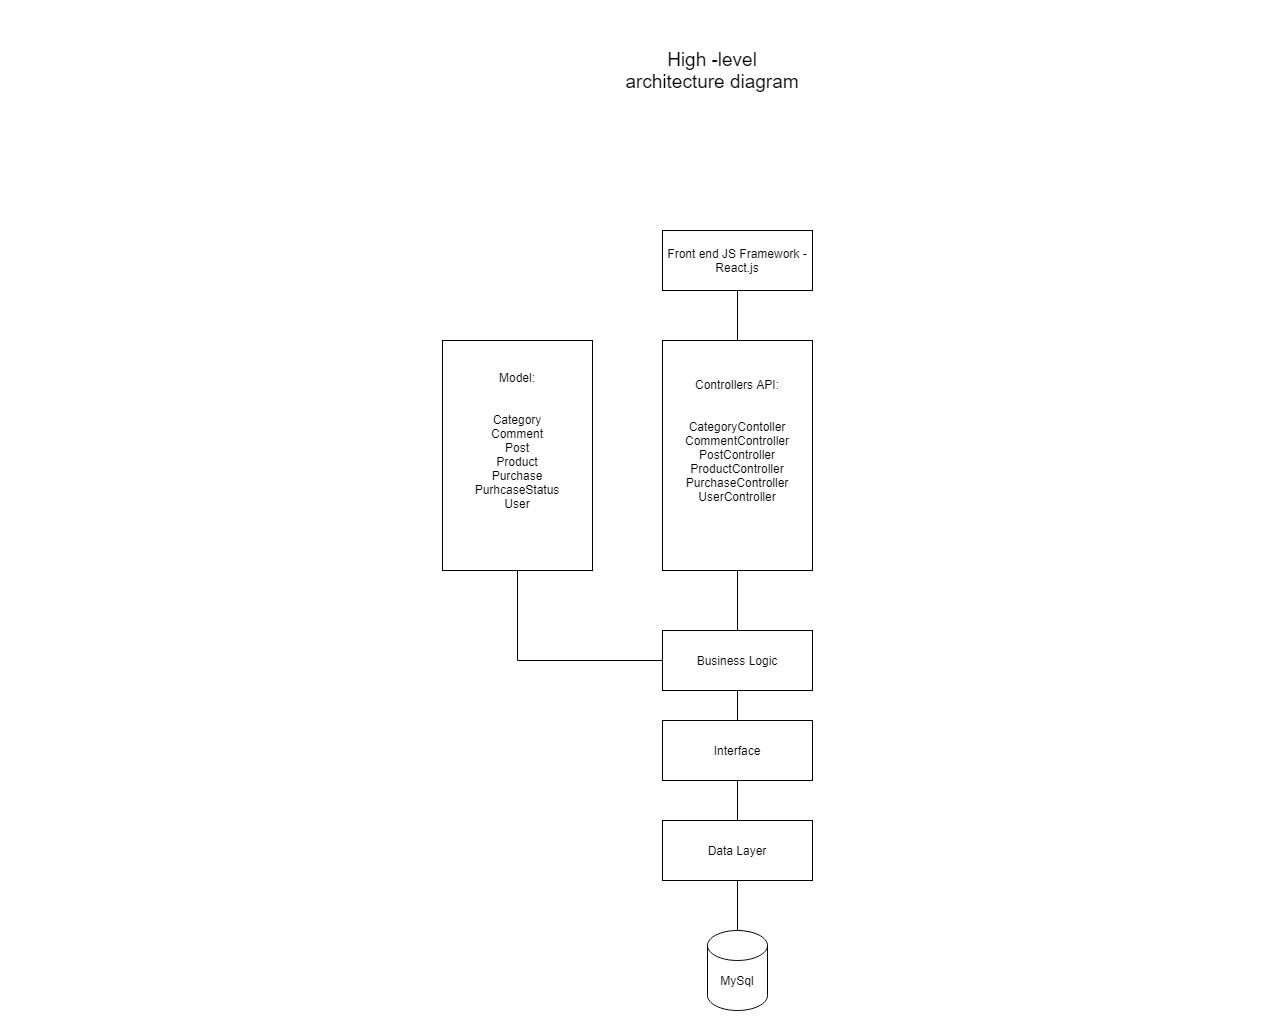

The diagram above was exported from draw.io. Its source (the exported page's mxGraphModel, read from the mxfile embedded in the PNG):
<mxGraphModel dx="3457" dy="2443" grid="1" gridSize="10" guides="1" tooltips="1" connect="1" arrows="1" fold="1" page="1" pageScale="1" pageWidth="850" pageHeight="1100" math="0" shadow="0">
  <root>
    <mxCell id="0" />
    <mxCell id="1" parent="0" />
    <mxCell id="N8T_g3OZemXepbfcWjFG-1" value="" style="rounded=0;whiteSpace=wrap;html=1;" parent="1" vertex="1">
      <mxGeometry x="50" y="40" width="150" height="230" as="geometry" />
    </mxCell>
    <mxCell id="N8T_g3OZemXepbfcWjFG-2" value="Model:&lt;br&gt;&lt;br&gt;&lt;br&gt;Category&lt;br&gt;Comment&lt;br&gt;Post&lt;br&gt;Product&lt;br&gt;Purchase&lt;br&gt;PurhcaseStatus&lt;br&gt;User" style="text;html=1;strokeColor=none;fillColor=none;align=center;verticalAlign=middle;whiteSpace=wrap;rounded=0;" parent="1" vertex="1">
      <mxGeometry x="70" y="40" width="110" height="200" as="geometry" />
    </mxCell>
    <mxCell id="N8T_g3OZemXepbfcWjFG-3" value="" style="rounded=0;whiteSpace=wrap;html=1;" parent="1" vertex="1">
      <mxGeometry x="270" y="40" width="150" height="230" as="geometry" />
    </mxCell>
    <mxCell id="N8T_g3OZemXepbfcWjFG-6" style="edgeStyle=orthogonalEdgeStyle;rounded=0;orthogonalLoop=1;jettySize=auto;html=1;entryX=0.5;entryY=1;entryDx=0;entryDy=0;endArrow=none;endFill=0;" parent="1" source="N8T_g3OZemXepbfcWjFG-4" target="N8T_g3OZemXepbfcWjFG-5" edge="1">
      <mxGeometry relative="1" as="geometry" />
    </mxCell>
    <mxCell id="N8T_g3OZemXepbfcWjFG-4" value="Controllers API:&lt;br&gt;&lt;br&gt;&lt;br&gt;CategoryContoller&lt;br&gt;CommentController&lt;br&gt;PostController&lt;br&gt;ProductController&lt;br&gt;PurchaseController&lt;br&gt;UserController" style="text;html=1;strokeColor=none;fillColor=none;align=center;verticalAlign=middle;whiteSpace=wrap;rounded=0;" parent="1" vertex="1">
      <mxGeometry x="290" y="40" width="110" height="200" as="geometry" />
    </mxCell>
    <mxCell id="N8T_g3OZemXepbfcWjFG-5" value="Front end JS Framework - React.js" style="rounded=0;whiteSpace=wrap;html=1;" parent="1" vertex="1">
      <mxGeometry x="270" y="-70" width="150" height="60" as="geometry" />
    </mxCell>
    <mxCell id="N8T_g3OZemXepbfcWjFG-7" value="&lt;font style=&quot;font-size: 19px&quot;&gt;High -level architecture diagram&lt;/font&gt;" style="text;html=1;strokeColor=none;fillColor=none;align=center;verticalAlign=middle;whiteSpace=wrap;rounded=0;" parent="1" vertex="1">
      <mxGeometry x="230" y="-240" width="180" height="20" as="geometry" />
    </mxCell>
    <mxCell id="YLfXgRw2uYYB8Oxm9C6N-1" style="edgeStyle=orthogonalEdgeStyle;rounded=0;orthogonalLoop=1;jettySize=auto;html=1;endArrow=none;endFill=0;" edge="1" parent="1" source="N8T_g3OZemXepbfcWjFG-9" target="N8T_g3OZemXepbfcWjFG-3">
      <mxGeometry relative="1" as="geometry" />
    </mxCell>
    <mxCell id="YLfXgRw2uYYB8Oxm9C6N-3" style="edgeStyle=orthogonalEdgeStyle;rounded=0;orthogonalLoop=1;jettySize=auto;html=1;entryX=0.5;entryY=1;entryDx=0;entryDy=0;endArrow=none;endFill=0;" edge="1" parent="1" source="N8T_g3OZemXepbfcWjFG-9" target="N8T_g3OZemXepbfcWjFG-1">
      <mxGeometry relative="1" as="geometry" />
    </mxCell>
    <mxCell id="N8T_g3OZemXepbfcWjFG-9" value="Business Logic" style="rounded=0;whiteSpace=wrap;html=1;" parent="1" vertex="1">
      <mxGeometry x="270" y="330" width="150" height="60" as="geometry" />
    </mxCell>
    <mxCell id="YLfXgRw2uYYB8Oxm9C6N-2" style="edgeStyle=orthogonalEdgeStyle;rounded=0;orthogonalLoop=1;jettySize=auto;html=1;entryX=0.5;entryY=0;entryDx=0;entryDy=0;endArrow=none;endFill=0;" edge="1" parent="1" source="N8T_g3OZemXepbfcWjFG-10" target="N8T_g3OZemXepbfcWjFG-11">
      <mxGeometry relative="1" as="geometry" />
    </mxCell>
    <mxCell id="YLfXgRw2uYYB8Oxm9C6N-4" style="edgeStyle=orthogonalEdgeStyle;rounded=0;orthogonalLoop=1;jettySize=auto;html=1;entryX=0.5;entryY=1;entryDx=0;entryDy=0;endArrow=none;endFill=0;" edge="1" parent="1" source="N8T_g3OZemXepbfcWjFG-10" target="N8T_g3OZemXepbfcWjFG-9">
      <mxGeometry relative="1" as="geometry" />
    </mxCell>
    <mxCell id="N8T_g3OZemXepbfcWjFG-10" value="Interface" style="rounded=0;whiteSpace=wrap;html=1;" parent="1" vertex="1">
      <mxGeometry x="270" y="420" width="150" height="60" as="geometry" />
    </mxCell>
    <mxCell id="N8T_g3OZemXepbfcWjFG-13" style="edgeStyle=orthogonalEdgeStyle;rounded=0;orthogonalLoop=1;jettySize=auto;html=1;entryX=0.5;entryY=0;entryDx=0;entryDy=0;entryPerimeter=0;endArrow=none;endFill=0;" parent="1" source="N8T_g3OZemXepbfcWjFG-11" target="N8T_g3OZemXepbfcWjFG-12" edge="1">
      <mxGeometry relative="1" as="geometry" />
    </mxCell>
    <mxCell id="N8T_g3OZemXepbfcWjFG-11" value="Data Layer" style="rounded=0;whiteSpace=wrap;html=1;" parent="1" vertex="1">
      <mxGeometry x="270" y="520" width="150" height="60" as="geometry" />
    </mxCell>
    <mxCell id="N8T_g3OZemXepbfcWjFG-12" value="MySql" style="shape=cylinder3;whiteSpace=wrap;html=1;boundedLbl=1;backgroundOutline=1;size=15;" parent="1" vertex="1">
      <mxGeometry x="315" y="630" width="60" height="80" as="geometry" />
    </mxCell>
    <mxCell id="YLfXgRw2uYYB8Oxm9C6N-5" value="" style="rounded=0;whiteSpace=wrap;html=1;" vertex="1" parent="1">
      <mxGeometry x="890" y="230" width="120" height="60" as="geometry" />
    </mxCell>
    <mxCell id="YLfXgRw2uYYB8Oxm9C6N-6" value="" style="rounded=0;whiteSpace=wrap;html=1;" vertex="1" parent="1">
      <mxGeometry x="-540" y="160" width="120" height="60" as="geometry" />
    </mxCell>
    <mxCell id="YLfXgRw2uYYB8Oxm9C6N-7" value="" style="rounded=0;whiteSpace=wrap;html=1;" vertex="1" parent="1">
      <mxGeometry x="240" y="900" width="120" height="60" as="geometry" />
    </mxCell>
  </root>
</mxGraphModel>